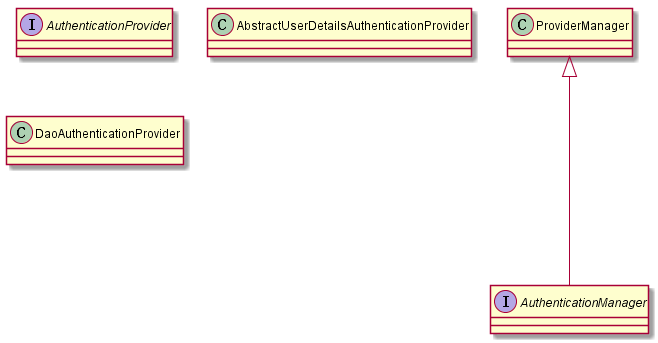

The diagram above was rendered by PlantUML. Its source (embedded in the PNG):
@startuml

	Interface AuthenticationManager 
	Class ProviderManager
	Interface AuthenticationProvider
	Class AbstractUserDetailsAuthenticationProvider
	Class DaoAuthenticationProvider

 	ProviderManager <|---- AuthenticationManager

@enduml